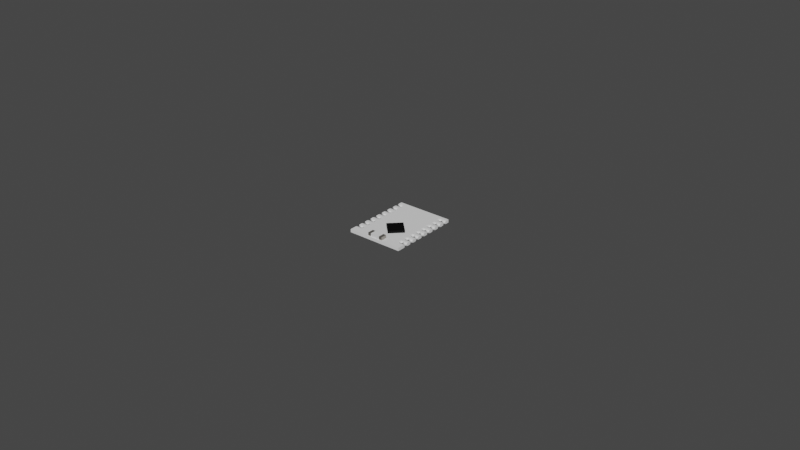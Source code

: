# Source: ESP32_C3_supermini.blend  (saved by Blender 3.3.6; exported with 4.5.12 LTS)
import bpy
from mathutils import Matrix  # noqa: F401  (used for matrix-valued properties, if any)

bpy.ops.wm.read_factory_settings(use_empty=True)
scene = bpy.context.scene
scene.name = 'Scene'

# ---- collections
col_esp32_c3_supermini = bpy.data.collections.new('ESP32 C3 supermini'); scene.collection.children.link(col_esp32_c3_supermini)
col_booleans = bpy.data.collections.new('booleans'); scene.collection.children.link(col_booleans)
col_booleans.hide_render = True
col_usb_c_connector = bpy.data.collections.new('usb-c connector')  # instanced only; not linked into the scene

# ---- materials (node trees are filled in below, after node groups)
mat_black_pcb = bpy.data.materials.new('black pcb')
mat_chip = bpy.data.materials.new('chip')
mat_chip.alpha_threshold = 0.0
mat_chip.roughness = 0.5
mat_chip.line_color = (0.0, 0.0, 0.0, 1.0)
mat_red_pcb = bpy.data.materials.new('red pcb')
mat_metal = bpy.data.materials.new('metal')
mat_golden_contacts = bpy.data.materials.new('golden contacts')

# ---- node groups
ng_auto_smooth = bpy.data.node_groups.new('Auto Smooth', 'GeometryNodeTree')
_s = ng_auto_smooth.interface.new_socket(name='Geometry', in_out='OUTPUT', socket_type='NodeSocketGeometry')
_s = ng_auto_smooth.interface.new_socket(name='Geometry', in_out='INPUT', socket_type='NodeSocketGeometry')
_s = ng_auto_smooth.interface.new_socket(name='Angle', in_out='INPUT', socket_type='NodeSocketFloat')
_s.subtype = 'ANGLE'
_s.min_value = 0.0
_s.max_value = 3.142
ng_auto_smooth.is_modifier = True
_N = ng_auto_smooth.nodes; _L = ng_auto_smooth.links
n0 = _N.new('NodeGroupOutput'); n0.name = 'Group Output'; n0.location = (480, -100)
n1 = _N.new('NodeGroupInput'); n1.name = 'Group Input'; n1.location = (-420, -300)
n2 = _N.new('NodeGroupInput'); n2.name = 'Group Input.001'; n2.location = (-60, -100)
n3 = _N.new('GeometryNodeSetShadeSmooth'); n3.name = 'Set Shade Smooth'; n3.location = (120, -100)
n3.domain = 'EDGE'
n4 = _N.new('GeometryNodeSetShadeSmooth'); n4.name = 'Set Shade Smooth.001'; n4.location = (300, -100)
n5 = _N.new('GeometryNodeInputMeshEdgeAngle'); n5.name = 'Edge Angle'; n5.location = (-420, -220)
n6 = _N.new('GeometryNodeInputEdgeSmooth'); n6.name = 'Is Edge Smooth'; n6.location = (-60, -160)
n7 = _N.new('GeometryNodeInputShadeSmooth'); n7.name = 'Is Face Smooth'; n7.location = (-240, -340)
n8 = _N.new('FunctionNodeBooleanMath'); n8.name = 'Boolean Math'; n8.location = (-60, -220)
n9 = _N.new('FunctionNodeCompare'); n9.name = 'Compare'; n9.location = (-240, -180)
n9.operation = 'LESS_EQUAL'
_L.new(n5.outputs[0], n9.inputs[0])
_L.new(n4.outputs[0], n0.inputs[0])
_L.new(n1.outputs[1], n9.inputs[1])
_L.new(n9.outputs[0], n8.inputs[0])
_L.new(n7.outputs[0], n8.inputs[1])
_L.new(n2.outputs[0], n3.inputs[0])
_L.new(n6.outputs[0], n3.inputs[1])
_L.new(n3.outputs[0], n4.inputs[0])
_L.new(n8.outputs[0], n3.inputs[2])
n0.is_active_output = True

# ---- material node trees
mat_chip.use_nodes = True; mat_chip.node_tree.nodes.clear()
_N = mat_chip.node_tree.nodes; _L = mat_chip.node_tree.links
n0 = _N.new('ShaderNodeOutputMaterial'); n0.name = 'Material Output'; n0.location = (300, 300)
n1 = _N.new('ShaderNodeBsdfPrincipled'); n1.name = 'Principled BSDF'; n1.location = (10, 300)
n1.distribution = 'GGX'
n1.subsurface_method = 'RANDOM_WALK_SKIN'
n1.inputs[0].default_value = (0.0, 0.0, 0.0, 1.0)
n1.inputs[1].default_value = 0.05
n1.inputs[2].default_value = 0.39
n1.inputs[3].default_value = 1.45
n1.inputs[13].default_value = 0.21
n1.inputs[27].default_value = (0.0, 0.0, 0.0, 1.0)
n1.inputs[28].default_value = 1.0
_L.new(n1.outputs[0], n0.inputs[0])
n0.is_active_output = True
mat_metal.use_nodes = True; mat_metal.node_tree.nodes.clear()
_N = mat_metal.node_tree.nodes; _L = mat_metal.node_tree.links
n0 = _N.new('ShaderNodeBsdfPrincipled'); n0.name = 'Principled BSDF'; n0.location = (10, 300)
n0.distribution = 'GGX'
n0.subsurface_method = 'RANDOM_WALK_SKIN'
n0.inputs[0].default_value = (0.4109, 0.3901, 0.3498, 1.0)
n0.inputs[1].default_value = 0.82
n0.inputs[2].default_value = 0.15
n0.inputs[3].default_value = 1.45
n0.inputs[13].default_value = 0.3
n0.inputs[27].default_value = (0.0, 0.0, 0.0, 1.0)
n0.inputs[28].default_value = 1.0
n1 = _N.new('ShaderNodeOutputMaterial'); n1.name = 'Material Output'; n1.location = (300, 300)
_L.new(n0.outputs[0], n1.inputs[0])
n1.is_active_output = True

# ---- world
world_world = bpy.data.worlds.new('World'); scene.world = world_world
world_world.use_nodes = True; world_world.node_tree.nodes.clear()
_N = world_world.node_tree.nodes; _L = world_world.node_tree.links
n0 = _N.new('ShaderNodeOutputWorld'); n0.name = 'World Output'; n0.location = (300, 300)
n1 = _N.new('ShaderNodeBackground'); n1.name = 'Background'; n1.location = (10, 300)
n1.inputs[0].default_value = (0.05088, 0.05088, 0.05088, 1.0)
_L.new(n1.outputs[0], n0.inputs[0])
n0.is_active_output = True
world_world.color = (0.05088, 0.05088, 0.05088)
world_world.use_sun_shadow = False
world_world.sun_shadow_jitter_overblur = 0.0

# ---- meshes
me_plane = bpy.data.meshes.new('Plane')
me_plane.from_pydata([(0.009, -0.0115, 0.0), (0.009, 0.0115, 0.0), (-0.009, -0.0115, 0.0), (-0.009, 0.0115, 0.0), (0.009, -0.0115, 0.001), (0.009, 0.0115, 0.001), (-0.009, -0.0115, 0.001), (-0.009, 0.0115, 0.001)], [], [(0, 2, 3, 1), (4, 5, 7, 6), (1, 3, 7, 5), (2, 0, 4, 6), (3, 2, 6, 7), (0, 1, 5, 4)])
_uv = me_plane.uv_layers.new(name='UVMap')
_uv.uv.foreach_set('vector', [0.0, 0.0, 0.0, 1.0, 1.0, 1.0, 1.0, 0.0, 0.0, 0.0, 1.0, 0.0, 1.0, 1.0, 0.0, 1.0, 1.0, 0.0, 1.0, 1.0, 1.0, 1.0, 1.0, 0.0, 0.0, 1.0, 0.0, 0.0, 0.0, 0.0, 0.0, 1.0, 1.0, 1.0, 0.0, 1.0, 0.0, 1.0, 1.0, 1.0, 0.0, 0.0, 1.0, 0.0, 1.0, 0.0, 0.0, 0.0])
me_plane.materials.append(mat_black_pcb)
me_plane.update()
me_plane_001 = bpy.data.meshes.new('Plane.001')
me_plane_001.from_pydata([(0.001, -0.006736, 0.0), (0.004536, -0.0032, 0.0), (-0.002536, -0.0032, 0.0), (0.001, 0.0003355, 0.0), (-0.002536, -0.0032, 0.0008), (0.001, -0.006736, 0.0008), (0.004536, -0.0032, 0.0008), (0.001, 0.0003355, 0.0008)], [], [(0, 2, 3, 1), (5, 6, 7, 4), (3, 2, 4, 7), (0, 1, 6, 5), (1, 3, 7, 6), (2, 0, 5, 4)])
_uv = me_plane_001.uv_layers.new(name='UVMap')
_uv.uv.foreach_set('vector', [0.0, 0.0, 0.0, 1.0, 1.0, 1.0, 1.0, 0.0, 0.0, 0.0, 1.0, 0.0, 1.0, 1.0, 0.0, 1.0, 1.0, 1.0, 0.0, 1.0, 0.0, 1.0, 1.0, 1.0, 0.0, 0.0, 1.0, 0.0, 1.0, 0.0, 0.0, 0.0, 1.0, 0.0, 1.0, 1.0, 1.0, 1.0, 1.0, 0.0, 0.0, 1.0, 0.0, 0.0, 0.0, 0.0, 0.0, 1.0])
me_plane_001.materials.append(mat_chip)
me_plane_001.update()
me_cube = bpy.data.meshes.new('Cube')
me_cube.from_pydata([(-0.0025, -0.001, 0.0), (-0.0025, -0.001, 0.001), (-0.0025, 0.001, 0.0), (-0.0025, 0.001, 0.001), (0.0025, -0.001, 0.0), (0.0025, -0.001, 0.001), (0.0025, 0.001, 0.0), (0.0025, 0.001, 0.001), (-0.0015, 0.001, 0.0), (-0.0015, 0.001, 0.001), (-0.0015, -0.001, 0.0), (-0.0015, -0.001, 0.001), (0.0015, 0.001, 0.001), (0.0015, -0.001, 0.0), (0.0015, 0.001, 0.0), (0.0015, -0.001, 0.001)], [], [(0, 1, 3, 2), (14, 12, 7, 6), (6, 7, 5, 4), (10, 11, 1, 0), (14, 6, 4, 13), (9, 3, 1, 11), (12, 9, 11, 15), (2, 8, 10, 0), (13, 15, 11, 10), (2, 3, 9, 8), (4, 5, 15, 13), (7, 12, 15, 5), (8, 14, 13, 10), (8, 9, 12, 14)])
me_cube.polygons.foreach_set('material_index', [1, 1, 1, 1, 1, 1, 0, 1, 0, 1, 1, 1, 0, 0])
_uv = me_cube.uv_layers.new(name='UVMap')
_uv.uv.foreach_set('vector', [0.375, 0.0, 0.625, 0.0, 0.625, 0.25, 0.375, 0.25, 0.375, 0.5, 0.625, 0.5, 0.625, 0.5, 0.375, 0.5, 0.375, 0.5, 0.625, 0.5, 0.625, 0.75, 0.375, 0.75, 0.375, 1.0, 0.625, 1.0, 0.625, 1.0, 0.375, 1.0, 0.375, 0.5, 0.375, 0.5, 0.375, 0.75, 0.375, 0.75, 0.875, 0.5, 0.875, 0.5, 0.875, 0.75, 0.875, 0.75, 0.625, 0.5, 0.875, 0.5, 0.875, 0.75, 0.625, 0.75, 0.125, 0.5, 0.125, 0.5, 0.125, 0.75, 0.125, 0.75, 0.375, 0.75, 0.625, 0.75, 0.625, 1.0, 0.375, 1.0, 0.375, 0.25, 0.625, 0.25, 0.625, 0.25, 0.375, 0.25, 0.375, 0.75, 0.625, 0.75, 0.625, 0.75, 0.375, 0.75, 0.625, 0.5, 0.625, 0.5, 0.625, 0.75, 0.625, 0.75, 0.125, 0.5, 0.375, 0.5, 0.375, 0.75, 0.125, 0.75, 0.375, 0.25, 0.625, 0.25, 0.625, 0.5, 0.375, 0.5])
me_cube.materials.append(mat_red_pcb)
me_cube.materials.append(mat_metal)
me_cube.update()
me_cylinder = bpy.data.meshes.new('Cylinder')
me_cylinder.from_pydata([(0.007013, -0.0001113, 0.001), (0.007109, -0.0003117, 0.001), (0.007283, -0.0004505, 0.001), (0.0075, -0.0005, 0.001), (0.007717, -0.0004505, 0.001), (0.007891, -0.0003117, 0.001), (0.007987, -0.0001113, 0.001), (0.007987, 0.0001113, 0.001), (0.007891, 0.0003117, 0.001), (0.007717, 0.0004505, 0.001), (0.0075, 0.0005, 0.001), (0.008513, 0.0001113, 0.001), (0.009, 0.0005, 0.001), (0.009217, 0.0004505, 0.001), (0.009391, 0.0003117, 0.001), (0.009487, 0.0001113, 0.001), (0.009487, -0.0001113, 0.001), (0.009391, -0.0003117, 0.001), (0.009217, -0.0004505, 0.001), (0.009, -0.0005, 0.001), (0.008783, -0.0004505, 0.001), (0.008609, -0.0003117, 0.001), (0.008513, -0.0001113, 0.001), (0.007013, 0.0001113, 0.001), (0.007109, 0.0003117, 0.001), (0.007283, 0.0004505, 0.001), (0.008609, 0.0003117, 0.001), (0.008783, 0.0004505, 0.001), (0.007717, -0.0004505, -1.164e-10), (0.007891, -0.0003117, -1.164e-10), (0.007987, -0.0001113, -1.164e-10), (0.007987, 0.0001113, -1.164e-10), (0.007891, 0.0003117, -1.164e-10), (0.007717, 0.0004505, -1.164e-10), (0.0075, 0.0005, -1.164e-10), (0.0075, -0.0005, -1.164e-10), (0.007283, -0.0004505, -1.164e-10), (0.007109, -0.0003117, -1.164e-10), (0.007013, -0.0001113, -1.164e-10), (0.007013, 0.0001113, -1.164e-10), (0.007109, 0.0003117, -1.164e-10), (0.007283, 0.0004505, -1.164e-10), (0.008513, -0.0001113, -1.164e-10), (0.008609, -0.0003117, -1.164e-10), (0.008783, -0.0004505, -1.164e-10), (0.009, -0.0005, -1.164e-10), (0.009, 0.0005, -1.164e-10), (0.009217, 0.0004505, -1.164e-10), (0.009391, 0.0003117, -1.164e-10), (0.009487, 0.0001113, -1.164e-10), (0.009487, -0.0001113, -1.164e-10), (0.009391, -0.0003117, -1.164e-10), (0.009217, -0.0004505, -1.164e-10), (0.008513, 0.0001113, -1.164e-10), (0.008609, 0.0003117, -1.164e-10), (0.008783, 0.0004505, -1.164e-10)], [], [(32, 8, 7, 31), (33, 9, 8, 32), (34, 10, 9, 33), (31, 7, 6, 30), (15, 14, 13, 12, 27, 26, 11, 22, 21, 20, 19, 18, 17, 16), (43, 21, 22, 42), (44, 20, 21, 43), (45, 19, 20, 44), (52, 18, 19, 45), (51, 17, 18, 52), (50, 16, 17, 51), (49, 15, 16, 50), (46, 12, 13, 47), (47, 13, 14, 48), (42, 22, 11, 53), (48, 14, 15, 49), (53, 11, 26, 54), (54, 26, 27, 55), (30, 6, 5, 29), (29, 5, 4, 28), (28, 4, 3, 35), (35, 3, 2, 36), (36, 2, 1, 37), (37, 1, 0, 38), (38, 0, 23, 39), (39, 23, 24, 40), (7, 8, 9, 10, 25, 24, 23, 0, 1, 2, 3, 4, 5, 6), (40, 24, 25, 41), (41, 25, 10, 34), (55, 27, 12, 46)])
me_cylinder.polygons.foreach_set('use_smooth', [True] * 30)
_uv = me_cylinder.uv_layers.new(name='UVMap')
_uv.uv.foreach_set('vector', [1.0, 0.75, 1.0, 1.0, 0.9286, 1.0, 0.9286, 0.75, 0.9286, 0.75, 0.9286, 1.0, 0.8571, 1.0, 0.8571, 0.75, 0.8571, 0.75, 0.8571, 1.0, 0.7857, 1.0, 0.7857, 0.75, 0.7857, 0.75, 0.7857, 1.0, 0.7143, 1.0, 0.7143, 0.75, 0.484, 0.3034, 0.4376, 0.3996, 0.3541, 0.4662, 0.25, 0.49, 0.1459, 0.4662, 0.06236, 0.3996, 0.01602, 0.3034, 0.01602, 0.1966, 0.06236, 0.1004, 0.1459, 0.03377, 0.25, 0.01, 0.3541, 0.03377, 0.4376, 0.1004, 0.484, 0.1966, 0.3571, 0.75, 0.3571, 1.0, 0.2857, 1.0, 0.2857, 0.75, 0.4286, 0.75, 0.4286, 1.0, 0.3571, 1.0, 0.3571, 0.75, 0.5, 0.75, 0.5, 1.0, 0.4286, 1.0, 0.4286, 0.75, 0.5714, 0.75, 0.5714, 1.0, 0.5, 1.0, 0.5, 0.75, 0.6429, 0.75, 0.6429, 1.0, 0.5714, 1.0, 0.5714, 0.75, 0.7143, 0.75, 0.7143, 1.0, 0.6429, 1.0, 0.6429, 0.75, 0.7857, 0.75, 0.7857, 1.0, 0.7143, 1.0, 0.7143, 0.75, 0.8571, 0.75, 0.8571, 1.0, 0.7857, 1.0, 0.7857, 0.75, 0.9286, 0.75, 0.9286, 1.0, 0.8571, 1.0, 0.8571, 0.75, 0.2857, 0.75, 0.2857, 1.0, 0.2143, 1.0, 0.2143, 0.75, 1.0, 0.75, 1.0, 1.0, 0.9286, 1.0, 0.9286, 0.75, 0.2143, 0.75, 0.2143, 1.0, 0.1429, 1.0, 0.1429, 0.75, 0.1429, 0.75, 0.1429, 1.0, 0.07143, 1.0, 0.07143, 0.75, 0.7143, 0.75, 0.7143, 1.0, 0.6429, 1.0, 0.6429, 0.75, 0.6429, 0.75, 0.6429, 1.0, 0.5714, 1.0, 0.5714, 0.75, 0.5714, 0.75, 0.5714, 1.0, 0.5, 1.0, 0.5, 0.75, 0.5, 0.75, 0.5, 1.0, 0.4286, 1.0, 0.4286, 0.75, 0.4286, 0.75, 0.4286, 1.0, 0.3571, 1.0, 0.3571, 0.75, 0.3571, 0.75, 0.3571, 1.0, 0.2857, 1.0, 0.2857, 0.75, 0.2857, 0.75, 0.2857, 1.0, 0.2143, 1.0, 0.2143, 0.75, 0.2143, 0.75, 0.2143, 1.0, 0.1429, 1.0, 0.1429, 0.75, 0.484, 0.3034, 0.4376, 0.3996, 0.3541, 0.4662, 0.25, 0.49, 0.1459, 0.4662, 0.06236, 0.3996, 0.01602, 0.3034, 0.01602, 0.1966, 0.06236, 0.1004, 0.1459, 0.03377, 0.25, 0.01, 0.3541, 0.03377, 0.4376, 0.1004, 0.484, 0.1966, 0.1429, 0.75, 0.1429, 1.0, 0.07143, 1.0, 0.07143, 0.75, 0.07143, 0.75, 0.07143, 1.0, -1.341e-07, 1.0, -1.341e-07, 0.75, 0.07143, 0.75, 0.07143, 1.0, -1.341e-07, 1.0, -1.341e-07, 0.75])
me_cylinder.materials.append(mat_golden_contacts)
me_cylinder.update()
me_cylinder_001 = bpy.data.meshes.new('Cylinder.001')
me_cylinder_001.from_pydata([(0.00745, 0.0009, 0.00045), (0.007217, 0.0008693, 0.00045), (0.007, 0.0007794, 0.00045), (0.006814, 0.0006364, 0.00045), (0.006671, 0.00045, 0.00045), (0.006581, 0.0002329, 0.00045), (0.00655, 0.0, 0.00045), (0.006581, -0.0002329, 0.00045), (0.006671, -0.00045, 0.00045), (0.006814, -0.0006364, 0.00045), (0.007, -0.0007794, 0.00045), (0.007217, -0.0008693, 0.00045), (0.00745, -0.0009, 0.00045), (0.0091, 0.0009, 0.00045), (0.0091, -0.0009, 0.00045), (0.007217, 0.0008693, 0.00065), (0.00745, 0.0009, 0.00065), (0.007, 0.0007794, 0.00065), (0.006814, 0.0006364, 0.00065), (0.006671, 0.00045, 0.00065), (0.006581, 0.0002329, 0.00065), (0.00655, 0.0, 0.00065), (0.006581, -0.0002329, 0.00065), (0.006671, -0.00045, 0.00065), (0.006814, -0.0006364, 0.00065), (0.007, -0.0007794, 0.00065), (0.007217, -0.0008693, 0.00065), (0.00745, -0.0009, 0.00065), (0.0091, 0.0009, 0.00065), (0.0091, -0.0009, 0.00065)], [], [(1, 0, 13, 14, 12, 11, 10, 9, 8, 7, 6, 5, 4, 3, 2), (15, 17, 18, 19, 20, 21, 22, 23, 24, 25, 26, 27, 29, 28, 16), (5, 6, 21, 20), (12, 14, 29, 27), (6, 7, 22, 21), (14, 13, 28, 29), (7, 8, 23, 22), (0, 1, 15, 16), (8, 9, 24, 23), (1, 2, 17, 15), (9, 10, 25, 24), (2, 3, 18, 17), (10, 11, 26, 25), (3, 4, 19, 18), (11, 12, 27, 26), (4, 5, 20, 19), (13, 0, 16, 28)])
_uv = me_cylinder_001.uv_layers.new(name='UVMap')
_uv.uv.foreach_set('vector', [0.0, 0.0, 0.0, 0.0, 0.0, 0.0, 0.0, 0.0, 0.0, 0.0, 0.0, 0.0, 0.0, 0.0, 0.0, 0.0, 0.0, 0.0, 0.0, 0.0, 0.0, 0.0, 0.0, 0.0, 0.0, 0.0, 0.0, 0.0, 0.0, 0.0, 0.0, 0.0, 0.0, 0.0, 0.0, 0.0, 0.0, 0.0, 0.0, 0.0, 0.0, 0.0, 0.0, 0.0, 0.0, 0.0, 0.0, 0.0, 0.0, 0.0, 0.0, 0.0, 0.0, 0.0, 0.0, 0.0, 0.0, 0.0, 0.0, 0.0, 0.0, 0.0, 0.0, 0.0, 0.0, 0.0, 0.0, 0.0, 0.0, 0.0, 0.0, 0.0, 0.0, 0.0, 0.0, 0.0, 0.0, 0.0, 0.0, 0.0, 0.0, 0.0, 0.0, 0.0, 0.0, 0.0, 0.0, 0.0, 0.0, 0.0, 0.0, 0.0, 0.0, 0.0, 0.0, 0.0, 0.0, 0.0, 0.0, 0.0, 0.0, 0.0, 0.0, 0.0, 0.0, 0.0, 0.0, 0.0, 0.0, 0.0, 0.0, 0.0, 0.0, 0.0, 0.0, 0.0, 0.0, 0.0, 0.0, 0.0, 0.0, 0.0, 0.0, 0.0, 0.0, 0.0, 0.0, 0.0, 0.0, 0.0, 0.0, 0.0, 0.0, 0.0, 0.0, 0.0, 0.0, 0.0, 0.0, 0.0, 0.0, 0.0, 0.0, 0.0, 0.0, 0.0, 0.0, 0.0, 0.0, 0.0, 0.0, 0.0, 0.0, 0.0, 0.0, 0.0, 0.0, 0.0, 0.0, 0.0, 0.0, 0.0, 0.0, 0.0, 0.0, 0.0, 0.0, 0.0, 0.0, 0.0, 0.0, 0.0, 0.0, 0.0, 0.0, 0.0, 0.0, 0.0, 0.0, 0.0])
me_cylinder_001.materials.append(mat_golden_contacts)
me_cylinder_001.update()

# ---- objects
ob_pcb = bpy.data.objects.new('pcb', me_plane)
ob_chip = bpy.data.objects.new('chip', me_plane_001)
ob_antenna = bpy.data.objects.new('antenna', me_cube)
ob_usb_c_connector = bpy.data.objects.new('usb-c connector', None)
ob_pins = bpy.data.objects.new('pins', me_cylinder)
ob_pin_pads = bpy.data.objects.new('pin pads', me_cylinder_001)

# ---- transforms, parenting, visibility, modifiers, constraints
ob_pcb.location = (0.0, 0.0, 0.0)
_m = ob_pcb.modifiers.new('pins', 'BOOLEAN')
_m.object = ob_pins
_m = ob_pcb.modifiers.new('pin pads', 'BOOLEAN')
_m.object = ob_pin_pads
ob_chip.location = (0.0, 0.0, 0.001)
ob_antenna.location = (0.0, -0.0102, 0.001)
ob_usb_c_connector.location = (0.0, 0.0053, 0.001)
ob_usb_c_connector.empty_display_size = 0.0001
ob_usb_c_connector.instance_type = 'COLLECTION'
ob_pins.location = (0.0, 0.0095, 0.0005)
_m = ob_pins.modifiers.new('Mirror', 'MIRROR')
_m.use_axis = (True, False, True)
_m.merge_threshold = 0.0001
_m = ob_pins.modifiers.new('Array', 'ARRAY')
_m.count = 8
_m.use_constant_offset = True
_m.constant_offset_displace = (0.0, -0.00254, 0.0)
_m.use_relative_offset = False
_m = ob_pins.modifiers.new('Auto Smooth', 'NODES')
_m.node_group = ng_auto_smooth
_gi = [s.identifier for s in ng_auto_smooth.interface.items_tree if s.item_type == 'SOCKET' and s.in_out == 'INPUT']
_m[_gi[1]] = 0.5236  # Angle
ob_pin_pads.location = (0.0, 0.0095, 0.0005)
_m = ob_pin_pads.modifiers.new('Mirror', 'MIRROR')
_m.use_axis = (True, False, True)
_m.merge_threshold = 0.0001
_m = ob_pin_pads.modifiers.new('Array', 'ARRAY')
_m.count = 8
_m.use_constant_offset = True
_m.constant_offset_displace = (0.0, -0.00254, 0.0)
_m.use_relative_offset = False
_m = ob_pin_pads.modifiers.new('Auto Smooth', 'NODES')
_m.node_group = ng_auto_smooth
_gi = [s.identifier for s in ng_auto_smooth.interface.items_tree if s.item_type == 'SOCKET' and s.in_out == 'INPUT']
_m[_gi[1]] = 0.5236  # Angle
ob_usb_c_connector.instance_collection = col_usb_c_connector

# ---- collection membership
col_esp32_c3_supermini.objects.link(ob_pcb)
col_esp32_c3_supermini.objects.link(ob_chip)
col_esp32_c3_supermini.objects.link(ob_antenna)
col_esp32_c3_supermini.objects.link(ob_usb_c_connector)
col_booleans.objects.link(ob_pins)
col_booleans.objects.link(ob_pin_pads)

# ---- scene / render settings (as saved in the file)
scene.frame_start = 0; scene.frame_end = 0; scene.frame_set(0)
scene.render.engine = 'CYCLES'
scene.cycles.sampling_pattern = 'TABULATED_SOBOL'
scene.cycles.use_light_tree = False
scene.view_settings.view_transform = 'Filmic'
bpy.context.view_layer.update()

# ---- added for rendering (the .blend has no active camera and no usable light): camera, sun
cam_auto = bpy.data.cameras.new('AutoCamera')
cam_auto.lens = 50.0
cam_auto.sensor_width = 36.0
cam_auto.clip_end = 1000.0
ob_auto_camera = bpy.data.objects.new('AutoCamera', cam_auto)
scene.collection.objects.link(ob_auto_camera)
ob_auto_camera.location = (0.185045, -0.222054, 0.148786)
ob_auto_camera.rotation_euler = (1.09748, -7.21219e-08, 0.694738)
scene.camera = ob_auto_camera
light_auto_sun = bpy.data.lights.new('AutoSun', 'SUN')
light_auto_sun.energy = 3.0
light_auto_sun.angle = 0.0523599
ob_auto_sun = bpy.data.objects.new('AutoSun', light_auto_sun)
scene.collection.objects.link(ob_auto_sun)
ob_auto_sun.rotation_euler = (0.872665, 0.174533, 0.523599)
bpy.context.view_layer.update()
